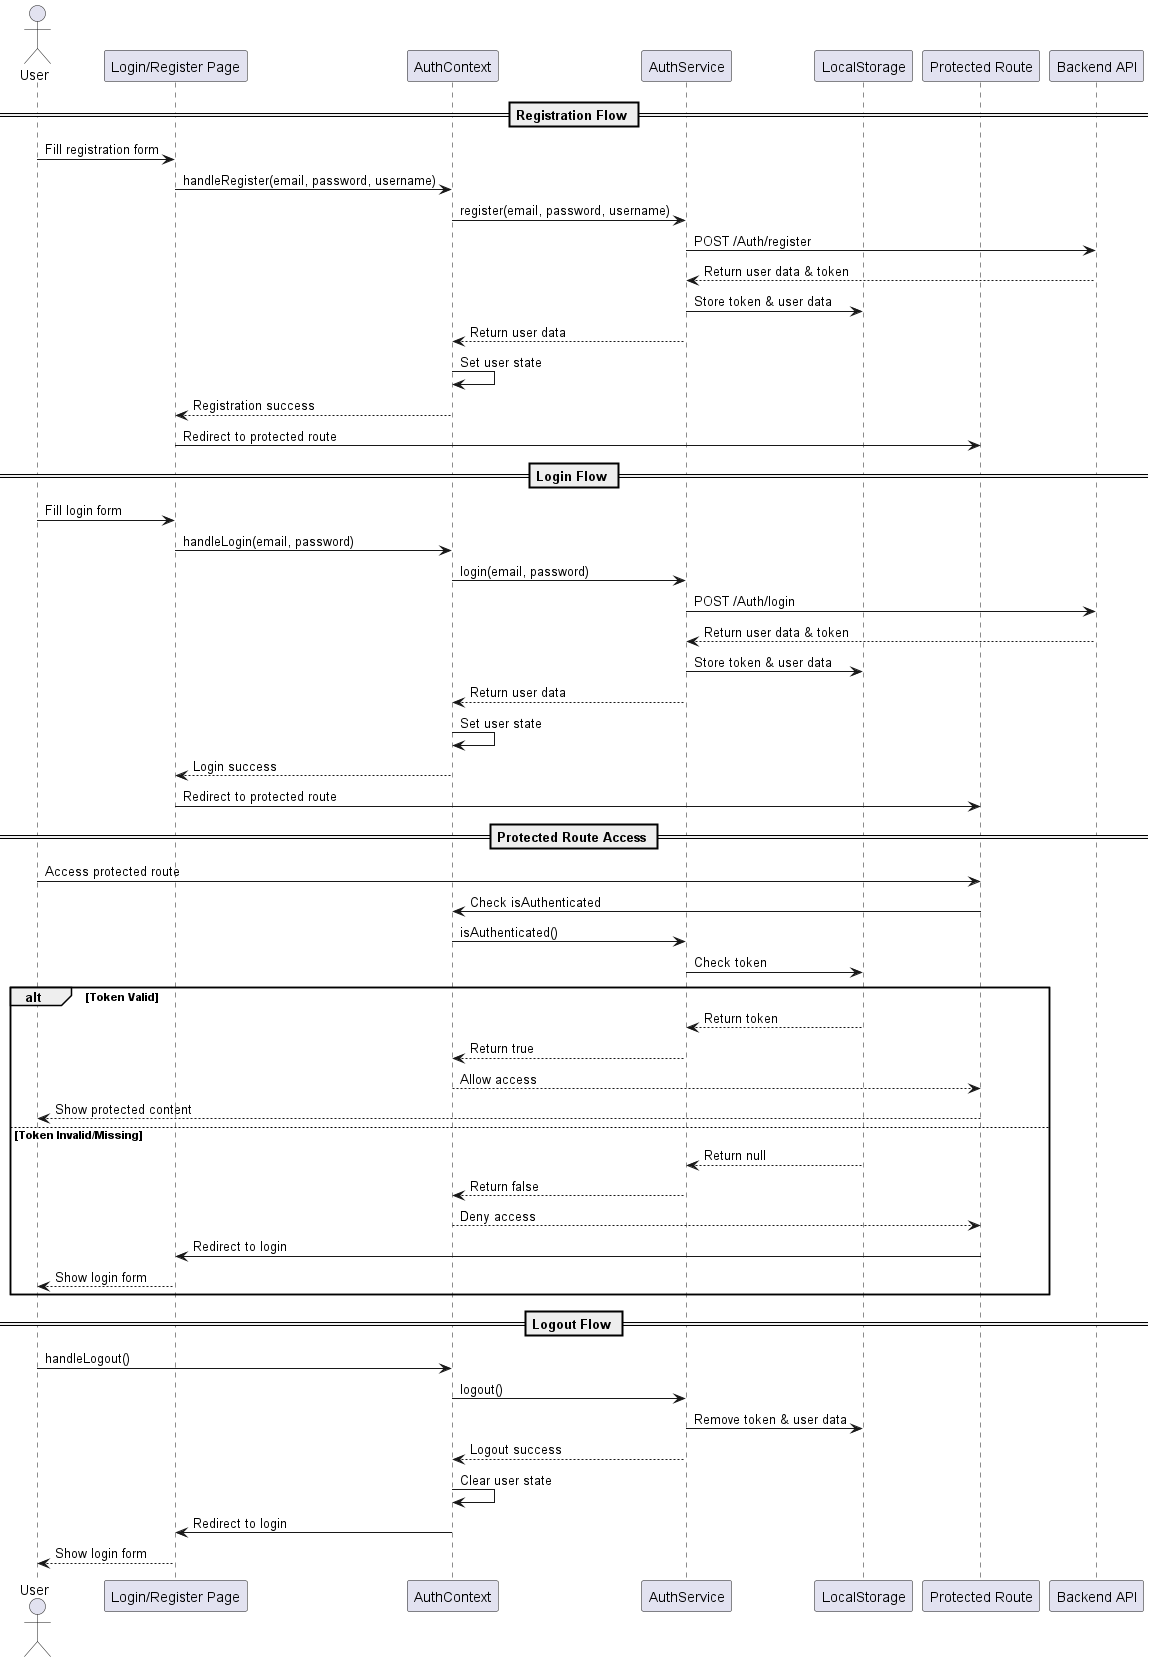

The diagram above was rendered by PlantUML. Its source (embedded in the PNG):
@startuml Authentication UI Flow

actor User
participant "Login/Register Page" as LoginPage
participant "AuthContext" as Context
participant "AuthService" as Service
participant "LocalStorage" as Storage
participant "Protected Route" as Route
participant "Backend API" as API

== Registration Flow ==
User -> LoginPage : Fill registration form
LoginPage -> Context : handleRegister(email, password, username)
Context -> Service : register(email, password, username)
Service -> API : POST /Auth/register
API --> Service : Return user data & token
Service -> Storage : Store token & user data
Service --> Context : Return user data
Context -> Context : Set user state
Context --> LoginPage : Registration success
LoginPage -> Route : Redirect to protected route

== Login Flow ==
User -> LoginPage : Fill login form
LoginPage -> Context : handleLogin(email, password)
Context -> Service : login(email, password)
Service -> API : POST /Auth/login
API --> Service : Return user data & token
Service -> Storage : Store token & user data
Service --> Context : Return user data
Context -> Context : Set user state
Context --> LoginPage : Login success
LoginPage -> Route : Redirect to protected route

== Protected Route Access ==
User -> Route : Access protected route
Route -> Context : Check isAuthenticated
Context -> Service : isAuthenticated()
Service -> Storage : Check token
alt Token Valid
    Storage --> Service : Return token
    Service --> Context : Return true
    Context --> Route : Allow access
    Route --> User : Show protected content
else Token Invalid/Missing
    Storage --> Service : Return null
    Service --> Context : Return false
    Context --> Route : Deny access
    Route -> LoginPage : Redirect to login
    LoginPage --> User : Show login form
end

== Logout Flow ==
User -> Context : handleLogout()
Context -> Service : logout()
Service -> Storage : Remove token & user data
Service --> Context : Logout success
Context -> Context : Clear user state
Context -> LoginPage : Redirect to login
LoginPage --> User : Show login form

@enduml